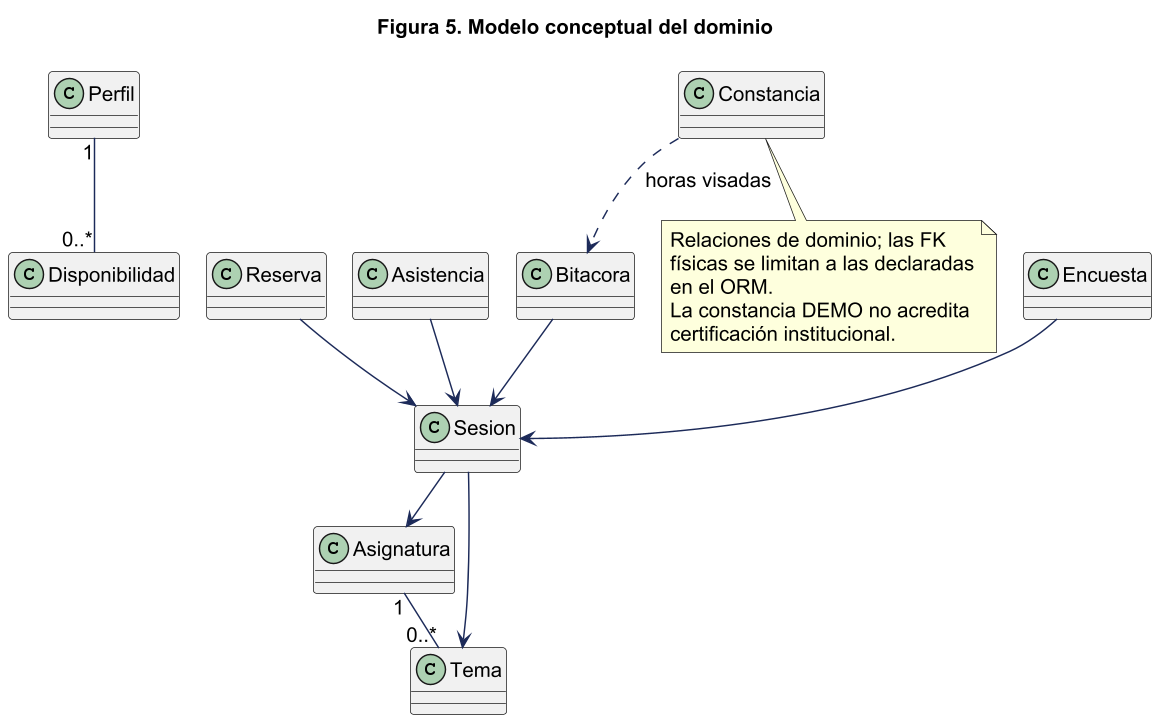

The diagram above was rendered by PlantUML. Its source (embedded in the PNG):
@startuml
!pragma layout smetana
skinparam backgroundColor white
skinparam shadowing false
skinparam defaultFontName Arial
skinparam defaultFontSize 14
skinparam ArrowColor #1C2A59
skinparam packageStyle rectangle
skinparam wrapWidth 220
skinparam maxMessageSize 260
skinparam dpi 140
title Figura 5. Modelo conceptual del dominio
class Perfil
class Disponibilidad
class Asignatura
class Tema
class Sesion
class Reserva
class Asistencia
class Bitacora
class Encuesta
class Constancia
Perfil "1" -- "0..*" Disponibilidad
Asignatura "1" -- "0..*" Tema
Sesion --> Asignatura
Sesion --> Tema
Reserva --> Sesion
Asistencia --> Sesion
Bitacora --> Sesion
Encuesta --> Sesion
Constancia ..> Bitacora : horas visadas
note bottom
Relaciones de dominio; las FK físicas se limitan a las declaradas en el ORM.
La constancia DEMO no acredita certificación institucional.
end note
@enduml